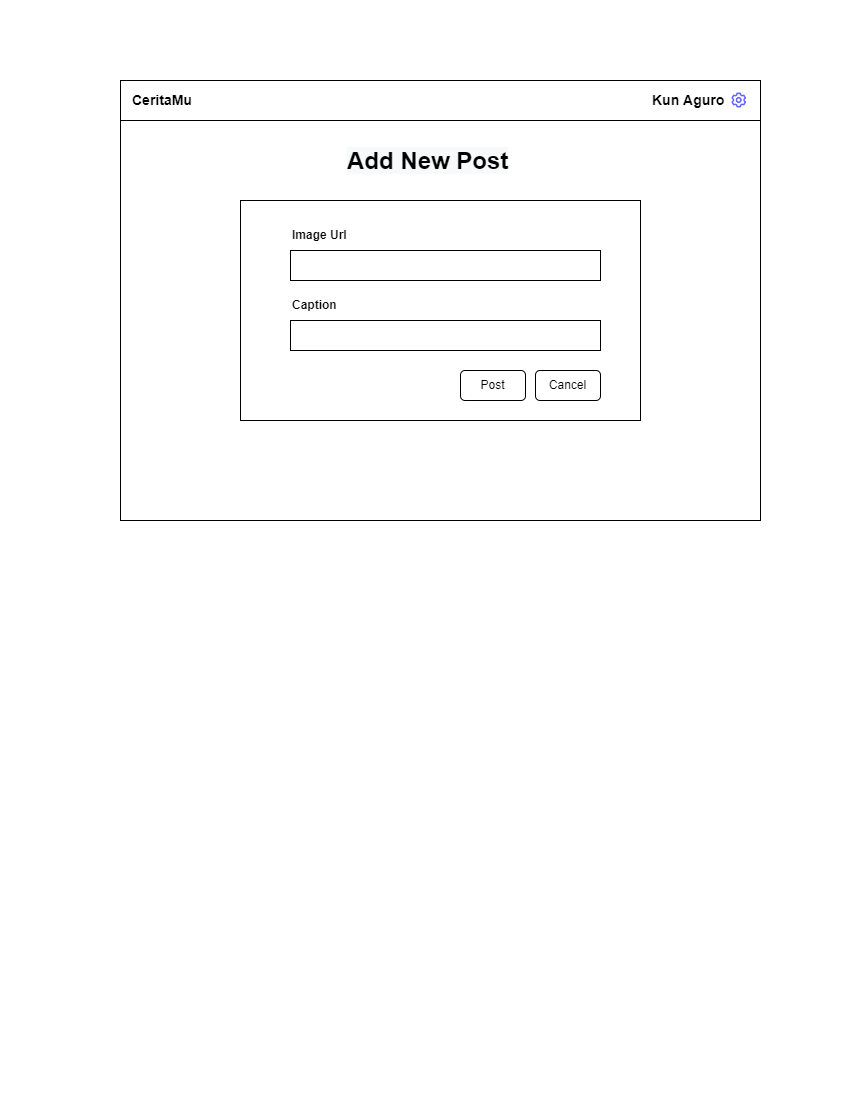

The diagram above was exported from draw.io. Its source (the exported page's mxGraphModel, read from the mxfile embedded in the PNG):
<mxGraphModel dx="1038" dy="571" grid="1" gridSize="10" guides="1" tooltips="1" connect="1" arrows="1" fold="1" page="1" pageScale="1" pageWidth="850" pageHeight="1100" math="0" shadow="0">
  <root>
    <mxCell id="0" />
    <mxCell id="1" parent="0" />
    <mxCell id="4p6Xnj3WtMgScBaXQTG9-1" value="" style="rounded=0;whiteSpace=wrap;html=1;" parent="1" vertex="1">
      <mxGeometry x="120" y="80" width="640" height="440" as="geometry" />
    </mxCell>
    <mxCell id="4p6Xnj3WtMgScBaXQTG9-2" value="" style="rounded=0;whiteSpace=wrap;html=1;fontSize=14;" parent="1" vertex="1">
      <mxGeometry x="120" y="80" width="640" height="40" as="geometry" />
    </mxCell>
    <mxCell id="4p6Xnj3WtMgScBaXQTG9-3" value="&lt;span&gt;&lt;font style=&quot;font-size: 14px;&quot;&gt;Kun Aguro&lt;/font&gt;&lt;/span&gt;" style="text;html=1;strokeColor=none;fillColor=none;align=left;verticalAlign=middle;whiteSpace=wrap;rounded=0;fontStyle=1" parent="1" vertex="1">
      <mxGeometry x="650" y="85" width="100" height="30" as="geometry" />
    </mxCell>
    <mxCell id="4p6Xnj3WtMgScBaXQTG9-4" value="" style="shape=image;html=1;verticalAlign=top;verticalLabelPosition=bottom;labelBackgroundColor=#ffffff;imageAspect=0;aspect=fixed;image=https://cdn1.iconfinder.com/data/icons/unicons-line-vol-5/24/setting-128.png;fontSize=14;" parent="1" vertex="1">
      <mxGeometry x="730" y="91" width="18" height="18" as="geometry" />
    </mxCell>
    <mxCell id="4p6Xnj3WtMgScBaXQTG9-5" value="&lt;span&gt;&lt;font style=&quot;font-size: 14px;&quot;&gt;CeritaMu&lt;/font&gt;&lt;/span&gt;" style="text;html=1;strokeColor=none;fillColor=none;align=left;verticalAlign=middle;whiteSpace=wrap;rounded=0;fontStyle=1" parent="1" vertex="1">
      <mxGeometry x="130" y="85" width="60" height="30" as="geometry" />
    </mxCell>
    <mxCell id="4p6Xnj3WtMgScBaXQTG9-6" value="" style="rounded=0;whiteSpace=wrap;html=1;" parent="1" vertex="1">
      <mxGeometry x="240" y="200" width="400" height="220" as="geometry" />
    </mxCell>
    <mxCell id="4p6Xnj3WtMgScBaXQTG9-20" value="&lt;b style=&quot;color: rgb(0, 0, 0); font-family: Helvetica; font-size: 24px; font-style: normal; font-variant-ligatures: normal; font-variant-caps: normal; letter-spacing: normal; orphans: 2; text-align: center; text-indent: 0px; text-transform: none; widows: 2; word-spacing: 0px; -webkit-text-stroke-width: 0px; background-color: rgb(248, 249, 250); text-decoration-thickness: initial; text-decoration-style: initial; text-decoration-color: initial;&quot;&gt;Add New Post&lt;/b&gt;" style="text;whiteSpace=wrap;html=1;" parent="1" vertex="1">
      <mxGeometry x="345" y="140" width="190" height="30" as="geometry" />
    </mxCell>
    <mxCell id="4p6Xnj3WtMgScBaXQTG9-21" value="" style="rounded=0;whiteSpace=wrap;html=1;fontSize=24;" parent="1" vertex="1">
      <mxGeometry x="290" y="250" width="310" height="30" as="geometry" />
    </mxCell>
    <mxCell id="4p6Xnj3WtMgScBaXQTG9-22" value="Image Url" style="text;html=1;strokeColor=none;fillColor=none;align=left;verticalAlign=middle;whiteSpace=wrap;rounded=0;fontStyle=1" parent="1" vertex="1">
      <mxGeometry x="290" y="220" width="60" height="30" as="geometry" />
    </mxCell>
    <mxCell id="4p6Xnj3WtMgScBaXQTG9-23" value="" style="rounded=0;whiteSpace=wrap;html=1;fontSize=24;" parent="1" vertex="1">
      <mxGeometry x="290" y="320" width="310" height="30" as="geometry" />
    </mxCell>
    <mxCell id="4p6Xnj3WtMgScBaXQTG9-24" value="Caption" style="text;html=1;strokeColor=none;fillColor=none;align=left;verticalAlign=middle;whiteSpace=wrap;rounded=0;fontStyle=1" parent="1" vertex="1">
      <mxGeometry x="290" y="290" width="60" height="30" as="geometry" />
    </mxCell>
    <mxCell id="4p6Xnj3WtMgScBaXQTG9-25" value="Cancel" style="rounded=1;whiteSpace=wrap;html=1;" parent="1" vertex="1">
      <mxGeometry x="535" y="370" width="65" height="30" as="geometry" />
    </mxCell>
    <mxCell id="4p6Xnj3WtMgScBaXQTG9-26" value="Post" style="rounded=1;whiteSpace=wrap;html=1;" parent="1" vertex="1">
      <mxGeometry x="460" y="370" width="65" height="30" as="geometry" />
    </mxCell>
  </root>
</mxGraphModel>